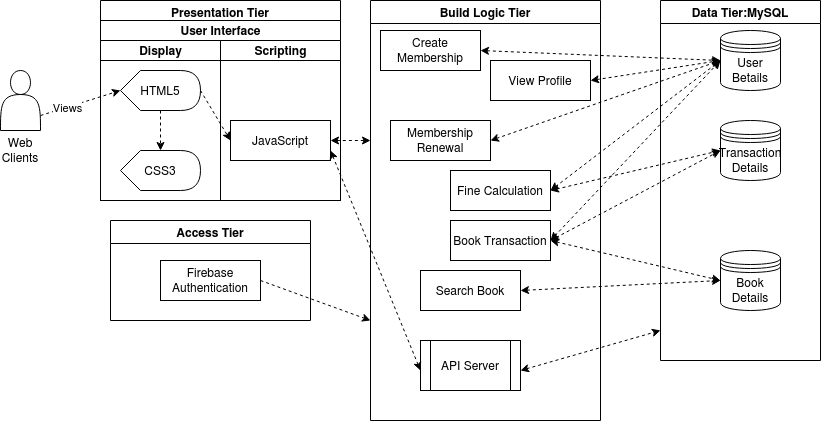

The diagram above was exported from draw.io. Its source (the exported page's mxGraphModel, read from the mxfile embedded in the PNG):
<mxGraphModel dx="813" dy="495" grid="1" gridSize="10" guides="1" tooltips="1" connect="1" arrows="1" fold="1" page="1" pageScale="1" pageWidth="850" pageHeight="1100" math="0" shadow="0">
  <root>
    <mxCell id="0" />
    <mxCell id="1" parent="0" />
    <mxCell id="YK-NrDbNBJAbL2JebVqb-1" value="Presentation Tier" style="swimlane;" vertex="1" parent="1">
      <mxGeometry x="120" y="10" width="240" height="200" as="geometry" />
    </mxCell>
    <mxCell id="YK-NrDbNBJAbL2JebVqb-5" value="User Interface" style="swimlane;html=1;childLayout=stackLayout;resizeParent=1;resizeParentMax=0;startSize=20;" vertex="1" parent="YK-NrDbNBJAbL2JebVqb-1">
      <mxGeometry y="20" width="240" height="180" as="geometry" />
    </mxCell>
    <mxCell id="YK-NrDbNBJAbL2JebVqb-6" value="Display" style="swimlane;html=1;startSize=20;" vertex="1" parent="YK-NrDbNBJAbL2JebVqb-5">
      <mxGeometry y="20" width="120" height="160" as="geometry" />
    </mxCell>
    <mxCell id="YK-NrDbNBJAbL2JebVqb-9" value="HTML5" style="shape=display;whiteSpace=wrap;html=1;" vertex="1" parent="YK-NrDbNBJAbL2JebVqb-6">
      <mxGeometry x="20" y="30" width="80" height="40" as="geometry" />
    </mxCell>
    <mxCell id="YK-NrDbNBJAbL2JebVqb-10" value="CSS3" style="shape=display;whiteSpace=wrap;html=1;" vertex="1" parent="YK-NrDbNBJAbL2JebVqb-6">
      <mxGeometry x="20" y="110" width="80" height="40" as="geometry" />
    </mxCell>
    <mxCell id="YK-NrDbNBJAbL2JebVqb-22" value="" style="endArrow=classic;html=1;dashed=1;exitX=0;exitY=0;exitDx=40;exitDy=40;exitPerimeter=0;entryX=0;entryY=0;entryDx=40;entryDy=0;entryPerimeter=0;" edge="1" parent="YK-NrDbNBJAbL2JebVqb-6" source="YK-NrDbNBJAbL2JebVqb-9" target="YK-NrDbNBJAbL2JebVqb-10">
      <mxGeometry width="50" height="50" relative="1" as="geometry">
        <mxPoint x="330" y="190" as="sourcePoint" />
        <mxPoint x="380" y="140" as="targetPoint" />
      </mxGeometry>
    </mxCell>
    <mxCell id="YK-NrDbNBJAbL2JebVqb-7" value="Scripting" style="swimlane;html=1;startSize=20;" vertex="1" parent="YK-NrDbNBJAbL2JebVqb-5">
      <mxGeometry x="120" y="20" width="120" height="160" as="geometry" />
    </mxCell>
    <UserObject label="JavaScript" treeRoot="1" id="YK-NrDbNBJAbL2JebVqb-11">
      <mxCell style="whiteSpace=wrap;html=1;align=center;treeFolding=1;treeMoving=1;newEdgeStyle={&quot;edgeStyle&quot;:&quot;elbowEdgeStyle&quot;,&quot;startArrow&quot;:&quot;none&quot;,&quot;endArrow&quot;:&quot;none&quot;};" vertex="1" parent="YK-NrDbNBJAbL2JebVqb-7">
        <mxGeometry x="10" y="80" width="100" height="40" as="geometry" />
      </mxCell>
    </UserObject>
    <mxCell id="YK-NrDbNBJAbL2JebVqb-24" value="" style="endArrow=classic;html=1;dashed=1;exitX=1;exitY=0.5;exitDx=0;exitDy=0;exitPerimeter=0;entryX=0;entryY=0.5;entryDx=0;entryDy=0;" edge="1" parent="YK-NrDbNBJAbL2JebVqb-5" source="YK-NrDbNBJAbL2JebVqb-9" target="YK-NrDbNBJAbL2JebVqb-11">
      <mxGeometry width="50" height="50" relative="1" as="geometry">
        <mxPoint x="330" y="210" as="sourcePoint" />
        <mxPoint x="380" y="160" as="targetPoint" />
      </mxGeometry>
    </mxCell>
    <mxCell id="YK-NrDbNBJAbL2JebVqb-2" value="Build Logic Tier" style="swimlane;" vertex="1" parent="1">
      <mxGeometry x="390" y="10" width="230" height="420" as="geometry" />
    </mxCell>
    <mxCell id="YK-NrDbNBJAbL2JebVqb-62" value="Create Membership" style="rounded=0;whiteSpace=wrap;html=1;" vertex="1" parent="YK-NrDbNBJAbL2JebVqb-2">
      <mxGeometry x="10" y="30" width="100" height="40" as="geometry" />
    </mxCell>
    <mxCell id="YK-NrDbNBJAbL2JebVqb-65" value="&lt;div&gt;View Profile&lt;/div&gt;" style="rounded=0;whiteSpace=wrap;html=1;" vertex="1" parent="YK-NrDbNBJAbL2JebVqb-2">
      <mxGeometry x="120" y="60" width="100" height="40" as="geometry" />
    </mxCell>
    <mxCell id="YK-NrDbNBJAbL2JebVqb-67" value="Book Transaction" style="rounded=0;whiteSpace=wrap;html=1;" vertex="1" parent="YK-NrDbNBJAbL2JebVqb-2">
      <mxGeometry x="80" y="220" width="100" height="40" as="geometry" />
    </mxCell>
    <mxCell id="YK-NrDbNBJAbL2JebVqb-72" value="Fine Calculation" style="rounded=0;whiteSpace=wrap;html=1;" vertex="1" parent="YK-NrDbNBJAbL2JebVqb-2">
      <mxGeometry x="80" y="170" width="100" height="40" as="geometry" />
    </mxCell>
    <mxCell id="YK-NrDbNBJAbL2JebVqb-73" value="Membership Renewal" style="rounded=0;whiteSpace=wrap;html=1;" vertex="1" parent="YK-NrDbNBJAbL2JebVqb-2">
      <mxGeometry x="20" y="120" width="100" height="40" as="geometry" />
    </mxCell>
    <mxCell id="YK-NrDbNBJAbL2JebVqb-75" value="Search Book" style="rounded=0;whiteSpace=wrap;html=1;" vertex="1" parent="YK-NrDbNBJAbL2JebVqb-2">
      <mxGeometry x="50" y="270" width="100" height="40" as="geometry" />
    </mxCell>
    <mxCell id="YK-NrDbNBJAbL2JebVqb-88" value="&lt;div&gt;API Server&lt;/div&gt;" style="shape=process;whiteSpace=wrap;html=1;backgroundOutline=1;" vertex="1" parent="YK-NrDbNBJAbL2JebVqb-2">
      <mxGeometry x="50" y="340" width="100" height="50" as="geometry" />
    </mxCell>
    <mxCell id="YK-NrDbNBJAbL2JebVqb-3" value="Data Tier:MySQL" style="swimlane;" vertex="1" parent="1">
      <mxGeometry x="680" y="10" width="160" height="360" as="geometry" />
    </mxCell>
    <mxCell id="YK-NrDbNBJAbL2JebVqb-19" value="User Betails" style="shape=datastore;whiteSpace=wrap;html=1;" vertex="1" parent="YK-NrDbNBJAbL2JebVqb-3">
      <mxGeometry x="60" y="30" width="60" height="60" as="geometry" />
    </mxCell>
    <mxCell id="YK-NrDbNBJAbL2JebVqb-20" value="Book Details" style="shape=datastore;whiteSpace=wrap;html=1;" vertex="1" parent="YK-NrDbNBJAbL2JebVqb-3">
      <mxGeometry x="60" y="250" width="60" height="60" as="geometry" />
    </mxCell>
    <mxCell id="YK-NrDbNBJAbL2JebVqb-21" value="Transaction Details" style="shape=datastore;whiteSpace=wrap;html=1;" vertex="1" parent="YK-NrDbNBJAbL2JebVqb-3">
      <mxGeometry x="60" y="120" width="60" height="60" as="geometry" />
    </mxCell>
    <mxCell id="YK-NrDbNBJAbL2JebVqb-4" value="Access Tier" style="swimlane;" vertex="1" parent="1">
      <mxGeometry x="130" y="230" width="200" height="100" as="geometry" />
    </mxCell>
    <UserObject label="Firebase Authentication" treeRoot="1" id="YK-NrDbNBJAbL2JebVqb-15">
      <mxCell style="whiteSpace=wrap;html=1;align=center;treeFolding=1;treeMoving=1;newEdgeStyle={&quot;edgeStyle&quot;:&quot;elbowEdgeStyle&quot;,&quot;startArrow&quot;:&quot;none&quot;,&quot;endArrow&quot;:&quot;none&quot;};" vertex="1" parent="YK-NrDbNBJAbL2JebVqb-4">
        <mxGeometry x="50" y="40" width="100" height="40" as="geometry" />
      </mxCell>
    </UserObject>
    <mxCell id="YK-NrDbNBJAbL2JebVqb-18" value="" style="shape=actor;whiteSpace=wrap;html=1;" vertex="1" parent="1">
      <mxGeometry x="20" y="80" width="40" height="60" as="geometry" />
    </mxCell>
    <mxCell id="YK-NrDbNBJAbL2JebVqb-23" value="" style="endArrow=classic;html=1;dashed=1;exitX=1;exitY=0.75;exitDx=0;exitDy=0;entryX=0;entryY=0.5;entryDx=0;entryDy=0;entryPerimeter=0;" edge="1" parent="1" source="YK-NrDbNBJAbL2JebVqb-18" target="YK-NrDbNBJAbL2JebVqb-9">
      <mxGeometry width="50" height="50" relative="1" as="geometry">
        <mxPoint x="450" y="240" as="sourcePoint" />
        <mxPoint x="500" y="190" as="targetPoint" />
      </mxGeometry>
    </mxCell>
    <mxCell id="YK-NrDbNBJAbL2JebVqb-35" value="Views" style="edgeLabel;html=1;align=center;verticalAlign=middle;resizable=0;points=[];" vertex="1" connectable="0" parent="YK-NrDbNBJAbL2JebVqb-23">
      <mxGeometry x="-0.3491" y="-1" relative="1" as="geometry">
        <mxPoint as="offset" />
      </mxGeometry>
    </mxCell>
    <mxCell id="YK-NrDbNBJAbL2JebVqb-27" value="" style="endArrow=classic;html=1;dashed=1;exitX=1;exitY=0.5;exitDx=0;exitDy=0;" edge="1" parent="1" source="YK-NrDbNBJAbL2JebVqb-15">
      <mxGeometry width="50" height="50" relative="1" as="geometry">
        <mxPoint x="450" y="240" as="sourcePoint" />
        <mxPoint x="390" y="330" as="targetPoint" />
      </mxGeometry>
    </mxCell>
    <mxCell id="YK-NrDbNBJAbL2JebVqb-30" value="" style="endArrow=classic;startArrow=classic;html=1;dashed=1;exitX=1;exitY=0.75;exitDx=0;exitDy=0;entryX=0;entryY=0.5;entryDx=0;entryDy=0;" edge="1" parent="1" source="YK-NrDbNBJAbL2JebVqb-11">
      <mxGeometry width="50" height="50" relative="1" as="geometry">
        <mxPoint x="450" y="240" as="sourcePoint" />
        <mxPoint x="440" y="380" as="targetPoint" />
      </mxGeometry>
    </mxCell>
    <mxCell id="YK-NrDbNBJAbL2JebVqb-31" value="" style="endArrow=classic;startArrow=classic;html=1;dashed=1;exitX=1;exitY=0.5;exitDx=0;exitDy=0;" edge="1" parent="1">
      <mxGeometry width="50" height="50" relative="1" as="geometry">
        <mxPoint x="540" y="380" as="sourcePoint" />
        <mxPoint x="680" y="340" as="targetPoint" />
      </mxGeometry>
    </mxCell>
    <mxCell id="YK-NrDbNBJAbL2JebVqb-63" value="" style="endArrow=classic;startArrow=classic;html=1;strokeColor=#000000;entryX=0;entryY=0.5;entryDx=0;entryDy=0;exitX=1;exitY=0.5;exitDx=0;exitDy=0;dashed=1;" edge="1" parent="1" source="YK-NrDbNBJAbL2JebVqb-62" target="YK-NrDbNBJAbL2JebVqb-19">
      <mxGeometry width="50" height="50" relative="1" as="geometry">
        <mxPoint x="530" y="70" as="sourcePoint" />
        <mxPoint x="450" y="210" as="targetPoint" />
      </mxGeometry>
    </mxCell>
    <mxCell id="YK-NrDbNBJAbL2JebVqb-66" value="" style="endArrow=classic;startArrow=classic;html=1;dashed=1;strokeColor=#000000;entryX=0;entryY=0.5;entryDx=0;entryDy=0;exitX=1;exitY=0.5;exitDx=0;exitDy=0;" edge="1" parent="1" source="YK-NrDbNBJAbL2JebVqb-65" target="YK-NrDbNBJAbL2JebVqb-19">
      <mxGeometry width="50" height="50" relative="1" as="geometry">
        <mxPoint x="400" y="260" as="sourcePoint" />
        <mxPoint x="450" y="210" as="targetPoint" />
      </mxGeometry>
    </mxCell>
    <mxCell id="YK-NrDbNBJAbL2JebVqb-68" value="" style="endArrow=classic;startArrow=classic;html=1;dashed=1;strokeColor=#000000;entryX=0;entryY=0.5;entryDx=0;entryDy=0;exitX=1;exitY=0.5;exitDx=0;exitDy=0;" edge="1" parent="1" source="YK-NrDbNBJAbL2JebVqb-67" target="YK-NrDbNBJAbL2JebVqb-19">
      <mxGeometry width="50" height="50" relative="1" as="geometry">
        <mxPoint x="520" y="170" as="sourcePoint" />
        <mxPoint x="450" y="210" as="targetPoint" />
      </mxGeometry>
    </mxCell>
    <mxCell id="YK-NrDbNBJAbL2JebVqb-69" value="" style="endArrow=classic;startArrow=classic;html=1;dashed=1;strokeColor=#000000;entryX=0;entryY=0.5;entryDx=0;entryDy=0;exitX=1;exitY=0.5;exitDx=0;exitDy=0;" edge="1" parent="1" source="YK-NrDbNBJAbL2JebVqb-67" target="YK-NrDbNBJAbL2JebVqb-20">
      <mxGeometry width="50" height="50" relative="1" as="geometry">
        <mxPoint x="340" y="210" as="sourcePoint" />
        <mxPoint x="390" y="160" as="targetPoint" />
      </mxGeometry>
    </mxCell>
    <mxCell id="YK-NrDbNBJAbL2JebVqb-70" value="" style="endArrow=classic;startArrow=classic;html=1;dashed=1;strokeColor=#000000;entryX=0;entryY=0.5;entryDx=0;entryDy=0;exitX=1;exitY=0.5;exitDx=0;exitDy=0;" edge="1" parent="1" source="YK-NrDbNBJAbL2JebVqb-67" target="YK-NrDbNBJAbL2JebVqb-21">
      <mxGeometry width="50" height="50" relative="1" as="geometry">
        <mxPoint x="540" y="360" as="sourcePoint" />
        <mxPoint x="770" y="390" as="targetPoint" />
      </mxGeometry>
    </mxCell>
    <mxCell id="YK-NrDbNBJAbL2JebVqb-76" value="" style="endArrow=classic;startArrow=classic;html=1;dashed=1;strokeColor=#000000;entryX=0;entryY=0.5;entryDx=0;entryDy=0;exitX=1;exitY=0.5;exitDx=0;exitDy=0;" edge="1" parent="1" source="YK-NrDbNBJAbL2JebVqb-72" target="YK-NrDbNBJAbL2JebVqb-21">
      <mxGeometry width="50" height="50" relative="1" as="geometry">
        <mxPoint x="460" y="210" as="sourcePoint" />
        <mxPoint x="510" y="160" as="targetPoint" />
      </mxGeometry>
    </mxCell>
    <mxCell id="YK-NrDbNBJAbL2JebVqb-77" value="" style="endArrow=classic;startArrow=classic;html=1;dashed=1;strokeColor=#000000;entryX=0;entryY=0.5;entryDx=0;entryDy=0;exitX=1;exitY=0.5;exitDx=0;exitDy=0;" edge="1" parent="1" source="YK-NrDbNBJAbL2JebVqb-75" target="YK-NrDbNBJAbL2JebVqb-20">
      <mxGeometry width="50" height="50" relative="1" as="geometry">
        <mxPoint x="460" y="210" as="sourcePoint" />
        <mxPoint x="510" y="160" as="targetPoint" />
      </mxGeometry>
    </mxCell>
    <mxCell id="YK-NrDbNBJAbL2JebVqb-78" value="" style="endArrow=classic;startArrow=classic;html=1;dashed=1;strokeColor=#000000;entryX=0;entryY=0.5;entryDx=0;entryDy=0;exitX=1;exitY=0.5;exitDx=0;exitDy=0;" edge="1" parent="1" source="YK-NrDbNBJAbL2JebVqb-72" target="YK-NrDbNBJAbL2JebVqb-19">
      <mxGeometry width="50" height="50" relative="1" as="geometry">
        <mxPoint x="520" y="180" as="sourcePoint" />
        <mxPoint x="510" y="220" as="targetPoint" />
      </mxGeometry>
    </mxCell>
    <mxCell id="YK-NrDbNBJAbL2JebVqb-80" value="" style="endArrow=classic;startArrow=classic;html=1;dashed=1;strokeColor=#000000;entryX=0;entryY=0.5;entryDx=0;entryDy=0;exitX=1;exitY=0.5;exitDx=0;exitDy=0;" edge="1" parent="1" source="YK-NrDbNBJAbL2JebVqb-73" target="YK-NrDbNBJAbL2JebVqb-19">
      <mxGeometry width="50" height="50" relative="1" as="geometry">
        <mxPoint x="440" y="240" as="sourcePoint" />
        <mxPoint x="490" y="190" as="targetPoint" />
      </mxGeometry>
    </mxCell>
    <mxCell id="YK-NrDbNBJAbL2JebVqb-89" value="Web Clients" style="text;html=1;strokeColor=none;fillColor=none;align=center;verticalAlign=middle;whiteSpace=wrap;rounded=0;" vertex="1" parent="1">
      <mxGeometry x="20" y="150" width="40" height="20" as="geometry" />
    </mxCell>
    <mxCell id="YK-NrDbNBJAbL2JebVqb-90" value="" style="endArrow=classic;startArrow=classic;html=1;dashed=1;strokeColor=#000000;exitX=1;exitY=0.5;exitDx=0;exitDy=0;" edge="1" parent="1" source="YK-NrDbNBJAbL2JebVqb-11">
      <mxGeometry width="50" height="50" relative="1" as="geometry">
        <mxPoint x="410" y="250" as="sourcePoint" />
        <mxPoint x="390" y="150" as="targetPoint" />
      </mxGeometry>
    </mxCell>
  </root>
</mxGraphModel>